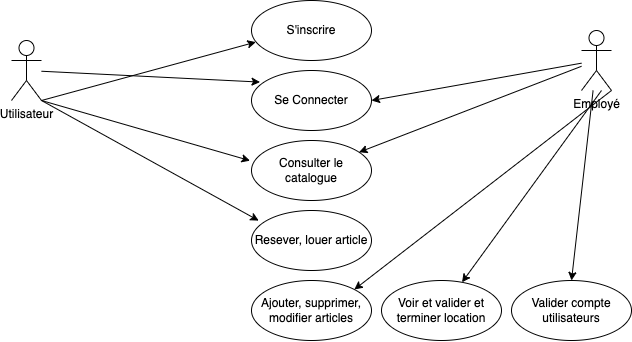

The diagram above was exported from draw.io. Its source (the exported page's mxGraphModel, read from the mxfile embedded in the PNG):
<mxGraphModel dx="996" dy="574" grid="1" gridSize="10" guides="1" tooltips="1" connect="1" arrows="1" fold="1" page="1" pageScale="1" pageWidth="827" pageHeight="1169" math="0" shadow="0">
  <root>
    <mxCell id="0" />
    <mxCell id="1" parent="0" />
    <mxCell id="b-hXdZXJh_lN2wf0GXYG-1" value="Employé&lt;br&gt;" style="shape=umlActor;verticalLabelPosition=bottom;verticalAlign=top;html=1;outlineConnect=0;" vertex="1" parent="1">
      <mxGeometry x="700" y="80" width="30" height="60" as="geometry" />
    </mxCell>
    <mxCell id="b-hXdZXJh_lN2wf0GXYG-2" value="Utilisateur&lt;br&gt;" style="shape=umlActor;verticalLabelPosition=bottom;verticalAlign=top;html=1;outlineConnect=0;" vertex="1" parent="1">
      <mxGeometry x="130" y="90" width="30" height="60" as="geometry" />
    </mxCell>
    <mxCell id="b-hXdZXJh_lN2wf0GXYG-6" value="Se Connecter" style="ellipse;whiteSpace=wrap;html=1;" vertex="1" parent="1">
      <mxGeometry x="370" y="120" width="120" height="60" as="geometry" />
    </mxCell>
    <mxCell id="b-hXdZXJh_lN2wf0GXYG-7" value="S'inscrire" style="ellipse;whiteSpace=wrap;html=1;" vertex="1" parent="1">
      <mxGeometry x="370" y="50" width="120" height="60" as="geometry" />
    </mxCell>
    <mxCell id="b-hXdZXJh_lN2wf0GXYG-8" value="Consulter le catalogue" style="ellipse;whiteSpace=wrap;html=1;" vertex="1" parent="1">
      <mxGeometry x="370" y="190" width="120" height="60" as="geometry" />
    </mxCell>
    <mxCell id="b-hXdZXJh_lN2wf0GXYG-9" value="" style="endArrow=classic;html=1;rounded=0;entryX=0.036;entryY=0.693;entryDx=0;entryDy=0;entryPerimeter=0;exitX=1;exitY=1;exitDx=0;exitDy=0;exitPerimeter=0;" edge="1" parent="1" source="b-hXdZXJh_lN2wf0GXYG-2" target="b-hXdZXJh_lN2wf0GXYG-7">
      <mxGeometry width="50" height="50" relative="1" as="geometry">
        <mxPoint x="200" y="150" as="sourcePoint" />
        <mxPoint x="250" y="100" as="targetPoint" />
      </mxGeometry>
    </mxCell>
    <mxCell id="b-hXdZXJh_lN2wf0GXYG-10" value="" style="endArrow=classic;html=1;rounded=0;entryX=0.071;entryY=0.193;entryDx=0;entryDy=0;entryPerimeter=0;" edge="1" parent="1" source="b-hXdZXJh_lN2wf0GXYG-2" target="b-hXdZXJh_lN2wf0GXYG-6">
      <mxGeometry width="50" height="50" relative="1" as="geometry">
        <mxPoint x="170" y="160" as="sourcePoint" />
        <mxPoint x="384.31999999999994" y="101.58000000000004" as="targetPoint" />
      </mxGeometry>
    </mxCell>
    <mxCell id="b-hXdZXJh_lN2wf0GXYG-11" value="" style="endArrow=classic;html=1;rounded=0;" edge="1" parent="1" source="b-hXdZXJh_lN2wf0GXYG-1">
      <mxGeometry width="50" height="50" relative="1" as="geometry">
        <mxPoint x="155.68" y="308.41999999999996" as="sourcePoint" />
        <mxPoint x="490" y="150" as="targetPoint" />
      </mxGeometry>
    </mxCell>
    <mxCell id="b-hXdZXJh_lN2wf0GXYG-12" value="Ajouter, supprimer, modifier articles" style="ellipse;whiteSpace=wrap;html=1;" vertex="1" parent="1">
      <mxGeometry x="370" y="330" width="120" height="60" as="geometry" />
    </mxCell>
    <mxCell id="b-hXdZXJh_lN2wf0GXYG-13" value="" style="endArrow=classic;html=1;rounded=0;entryX=1;entryY=0;entryDx=0;entryDy=0;exitX=1;exitY=1;exitDx=0;exitDy=0;exitPerimeter=0;" edge="1" parent="1" source="b-hXdZXJh_lN2wf0GXYG-1" target="b-hXdZXJh_lN2wf0GXYG-12">
      <mxGeometry width="50" height="50" relative="1" as="geometry">
        <mxPoint x="170" y="282.4431524547805" as="sourcePoint" />
        <mxPoint x="387.20000000000005" y="173.0200000000001" as="targetPoint" />
      </mxGeometry>
    </mxCell>
    <mxCell id="b-hXdZXJh_lN2wf0GXYG-14" value="" style="endArrow=classic;html=1;rounded=0;" edge="1" parent="1" source="b-hXdZXJh_lN2wf0GXYG-1" target="b-hXdZXJh_lN2wf0GXYG-8">
      <mxGeometry width="50" height="50" relative="1" as="geometry">
        <mxPoint x="170" y="282.4431524547805" as="sourcePoint" />
        <mxPoint x="387.20000000000005" y="173.0200000000001" as="targetPoint" />
      </mxGeometry>
    </mxCell>
    <mxCell id="b-hXdZXJh_lN2wf0GXYG-15" value="" style="endArrow=classic;html=1;rounded=0;entryX=-0.012;entryY=0.336;entryDx=0;entryDy=0;entryPerimeter=0;exitX=1;exitY=1;exitDx=0;exitDy=0;exitPerimeter=0;" edge="1" parent="1" source="b-hXdZXJh_lN2wf0GXYG-2" target="b-hXdZXJh_lN2wf0GXYG-8">
      <mxGeometry width="50" height="50" relative="1" as="geometry">
        <mxPoint x="170" y="160" as="sourcePoint" />
        <mxPoint x="384.31999999999994" y="101.58000000000004" as="targetPoint" />
      </mxGeometry>
    </mxCell>
    <mxCell id="b-hXdZXJh_lN2wf0GXYG-16" value="Resever, louer article" style="ellipse;whiteSpace=wrap;html=1;" vertex="1" parent="1">
      <mxGeometry x="370" y="260" width="120" height="60" as="geometry" />
    </mxCell>
    <mxCell id="b-hXdZXJh_lN2wf0GXYG-17" value="" style="endArrow=classic;html=1;rounded=0;entryX=0.06;entryY=0.169;entryDx=0;entryDy=0;entryPerimeter=0;" edge="1" parent="1" target="b-hXdZXJh_lN2wf0GXYG-16">
      <mxGeometry width="50" height="50" relative="1" as="geometry">
        <mxPoint x="160" y="150" as="sourcePoint" />
        <mxPoint x="378.55999999999995" y="220.15999999999997" as="targetPoint" />
      </mxGeometry>
    </mxCell>
    <mxCell id="b-hXdZXJh_lN2wf0GXYG-18" value="Voir et valider et terminer location" style="ellipse;whiteSpace=wrap;html=1;" vertex="1" parent="1">
      <mxGeometry x="500" y="330" width="120" height="60" as="geometry" />
    </mxCell>
    <mxCell id="b-hXdZXJh_lN2wf0GXYG-19" value="" style="endArrow=classic;html=1;rounded=0;" edge="1" parent="1" target="b-hXdZXJh_lN2wf0GXYG-18">
      <mxGeometry width="50" height="50" relative="1" as="geometry">
        <mxPoint x="720" y="140" as="sourcePoint" />
        <mxPoint x="482.8443703486746" y="278.9978576722183" as="targetPoint" />
      </mxGeometry>
    </mxCell>
    <mxCell id="b-hXdZXJh_lN2wf0GXYG-20" value="Valider compte utilisateurs&lt;br&gt;" style="ellipse;whiteSpace=wrap;html=1;" vertex="1" parent="1">
      <mxGeometry x="630" y="330" width="120" height="60" as="geometry" />
    </mxCell>
    <mxCell id="b-hXdZXJh_lN2wf0GXYG-21" value="" style="endArrow=classic;html=1;rounded=0;entryX=0.5;entryY=0;entryDx=0;entryDy=0;" edge="1" parent="1" source="b-hXdZXJh_lN2wf0GXYG-1" target="b-hXdZXJh_lN2wf0GXYG-20">
      <mxGeometry width="50" height="50" relative="1" as="geometry">
        <mxPoint x="730" y="150" as="sourcePoint" />
        <mxPoint x="590.5045837852065" y="341.8061972953411" as="targetPoint" />
      </mxGeometry>
    </mxCell>
  </root>
</mxGraphModel>